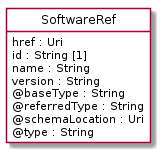

The diagram above was rendered by PlantUML. Its source (embedded in the PNG):
@startuml
hide circle
hide methods
hide stereotype
show <<Enumeration>> stereotype
skinparam class {
   BackgroundColor<<Enumeration>> #E6F5F7
   BackgroundColor<<Ref>> #FFFFE0
   BackgroundColor<<Pivot>> #FFFFFFF
   BackgroundColor<<SimpleType>> #E2F0DA
   BackgroundColor #FCF2E3
}

class SoftwareRef <<Pivot>> {
    href : Uri
    id : String [1]
    name : String
    version : String
    @baseType : String
    @referredType : String
    @schemaLocation : Uri
    @type : String
}


@enduml